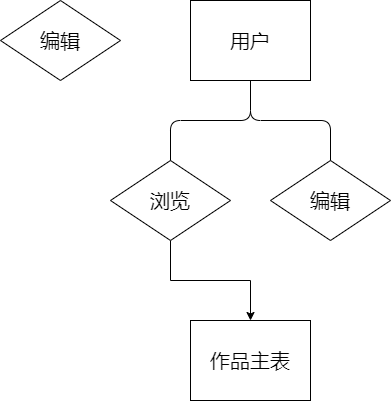

The diagram above was exported from draw.io. Its source (the exported page's mxGraphModel, read from the mxfile embedded in the PNG):
<mxGraphModel dx="2281" dy="596" grid="1" gridSize="10" guides="1" tooltips="1" connect="1" arrows="1" fold="1" page="1" pageScale="1" pageWidth="827" pageHeight="1169" math="0" shadow="0">
  <root>
    <mxCell id="0" />
    <mxCell id="1" parent="0" />
    <mxCell id="2" value="用户" style="rounded=0;whiteSpace=wrap;html=1;fontSize=20;" vertex="1" parent="1">
      <mxGeometry x="160" y="200" width="120" height="80" as="geometry" />
    </mxCell>
    <mxCell id="11" style="edgeStyle=orthogonalEdgeStyle;rounded=0;orthogonalLoop=1;jettySize=auto;html=1;exitX=0.5;exitY=1;exitDx=0;exitDy=0;entryX=0.5;entryY=0;entryDx=0;entryDy=0;fontSize=20;" edge="1" parent="1" source="3" target="8">
      <mxGeometry relative="1" as="geometry" />
    </mxCell>
    <mxCell id="3" value="浏览" style="rhombus;whiteSpace=wrap;html=1;fontSize=20;" vertex="1" parent="1">
      <mxGeometry x="80" y="360" width="120" height="80" as="geometry" />
    </mxCell>
    <mxCell id="6" value="编辑" style="rhombus;whiteSpace=wrap;html=1;fontSize=20;" vertex="1" parent="1">
      <mxGeometry x="-30" y="200" width="120" height="80" as="geometry" />
    </mxCell>
    <mxCell id="7" value="编辑" style="rhombus;whiteSpace=wrap;html=1;fontSize=20;" vertex="1" parent="1">
      <mxGeometry x="240" y="360" width="120" height="80" as="geometry" />
    </mxCell>
    <mxCell id="8" value="作品主表" style="rounded=0;whiteSpace=wrap;html=1;fontSize=20;" vertex="1" parent="1">
      <mxGeometry x="160" y="520" width="120" height="80" as="geometry" />
    </mxCell>
    <mxCell id="9" value="" style="endArrow=none;html=1;fontSize=20;entryX=0.5;entryY=1;entryDx=0;entryDy=0;exitX=0.5;exitY=0;exitDx=0;exitDy=0;" edge="1" parent="1" source="3" target="2">
      <mxGeometry width="50" height="50" relative="1" as="geometry">
        <mxPoint x="530" y="430" as="sourcePoint" />
        <mxPoint x="580" y="380" as="targetPoint" />
        <Array as="points">
          <mxPoint x="140" y="320" />
          <mxPoint x="220" y="320" />
        </Array>
      </mxGeometry>
    </mxCell>
    <mxCell id="10" value="" style="endArrow=none;html=1;fontSize=20;entryX=0.5;entryY=1;entryDx=0;entryDy=0;exitX=0.5;exitY=0;exitDx=0;exitDy=0;" edge="1" parent="1" source="7" target="2">
      <mxGeometry width="50" height="50" relative="1" as="geometry">
        <mxPoint x="150" y="330" as="sourcePoint" />
        <mxPoint x="230" y="290" as="targetPoint" />
        <Array as="points">
          <mxPoint x="300" y="320" />
          <mxPoint x="220" y="320" />
        </Array>
      </mxGeometry>
    </mxCell>
  </root>
</mxGraphModel>